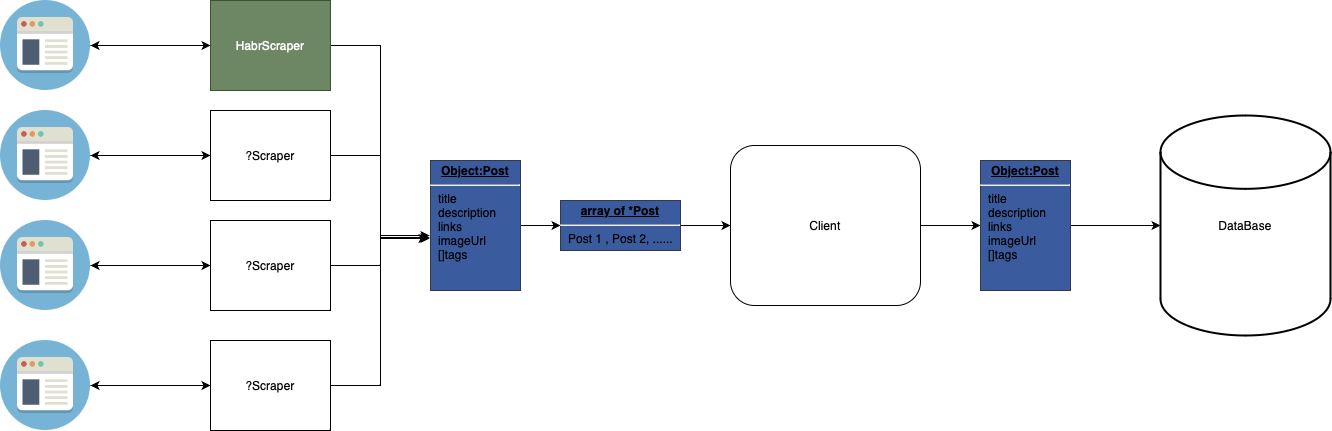

The diagram above was exported from draw.io. Its source (the exported page's mxGraphModel, read from the mxfile embedded in the PNG):
<mxGraphModel dx="838" dy="622" grid="1" gridSize="10" guides="1" tooltips="1" connect="1" arrows="1" fold="1" page="1" pageScale="1" pageWidth="827" pageHeight="1169" math="0" shadow="0">
  <root>
    <mxCell id="0" />
    <mxCell id="1" parent="0" />
    <mxCell id="paGRhX7Dbhwyw0_VAuTM-11" style="edgeStyle=orthogonalEdgeStyle;rounded=0;orthogonalLoop=1;jettySize=auto;html=1;entryX=1;entryY=0.5;entryDx=0;entryDy=0;" parent="1" source="savNVfZnLsZxnWRySyuo-2" target="paGRhX7Dbhwyw0_VAuTM-6" edge="1">
      <mxGeometry relative="1" as="geometry" />
    </mxCell>
    <mxCell id="paGRhX7Dbhwyw0_VAuTM-20" style="edgeStyle=orthogonalEdgeStyle;rounded=0;orthogonalLoop=1;jettySize=auto;html=1;entryX=-0.011;entryY=0.592;entryDx=0;entryDy=0;entryPerimeter=0;" parent="1" source="savNVfZnLsZxnWRySyuo-2" target="paGRhX7Dbhwyw0_VAuTM-19" edge="1">
      <mxGeometry relative="1" as="geometry" />
    </mxCell>
    <mxCell id="savNVfZnLsZxnWRySyuo-2" value="HabrScraper" style="whiteSpace=wrap;html=1;align=center;verticalAlign=middle;treeFolding=1;treeMoving=1;fillColor=#6d8764;fontColor=#ffffff;strokeColor=#3A5431;" parent="1" vertex="1">
      <mxGeometry x="240" y="130" width="120" height="90" as="geometry" />
    </mxCell>
    <mxCell id="paGRhX7Dbhwyw0_VAuTM-14" style="edgeStyle=orthogonalEdgeStyle;rounded=0;orthogonalLoop=1;jettySize=auto;html=1;entryX=1;entryY=0.5;entryDx=0;entryDy=0;" parent="1" source="paGRhX7Dbhwyw0_VAuTM-1" target="paGRhX7Dbhwyw0_VAuTM-9" edge="1">
      <mxGeometry relative="1" as="geometry" />
    </mxCell>
    <mxCell id="paGRhX7Dbhwyw0_VAuTM-21" style="edgeStyle=orthogonalEdgeStyle;rounded=0;orthogonalLoop=1;jettySize=auto;html=1;entryX=-0.011;entryY=0.6;entryDx=0;entryDy=0;entryPerimeter=0;" parent="1" source="paGRhX7Dbhwyw0_VAuTM-1" target="paGRhX7Dbhwyw0_VAuTM-19" edge="1">
      <mxGeometry relative="1" as="geometry" />
    </mxCell>
    <mxCell id="paGRhX7Dbhwyw0_VAuTM-1" value="?Scraper" style="whiteSpace=wrap;html=1;align=center;verticalAlign=middle;treeFolding=1;treeMoving=1;" parent="1" vertex="1">
      <mxGeometry x="240" y="240" width="120" height="90" as="geometry" />
    </mxCell>
    <mxCell id="paGRhX7Dbhwyw0_VAuTM-16" style="edgeStyle=orthogonalEdgeStyle;rounded=0;orthogonalLoop=1;jettySize=auto;html=1;" parent="1" source="paGRhX7Dbhwyw0_VAuTM-2" target="paGRhX7Dbhwyw0_VAuTM-8" edge="1">
      <mxGeometry relative="1" as="geometry" />
    </mxCell>
    <mxCell id="paGRhX7Dbhwyw0_VAuTM-22" style="edgeStyle=orthogonalEdgeStyle;rounded=0;orthogonalLoop=1;jettySize=auto;html=1;entryX=-0.033;entryY=0.6;entryDx=0;entryDy=0;entryPerimeter=0;" parent="1" source="paGRhX7Dbhwyw0_VAuTM-2" target="paGRhX7Dbhwyw0_VAuTM-19" edge="1">
      <mxGeometry relative="1" as="geometry" />
    </mxCell>
    <mxCell id="paGRhX7Dbhwyw0_VAuTM-2" value="?Scraper" style="whiteSpace=wrap;html=1;align=center;verticalAlign=middle;treeFolding=1;treeMoving=1;" parent="1" vertex="1">
      <mxGeometry x="240" y="350" width="120" height="90" as="geometry" />
    </mxCell>
    <mxCell id="paGRhX7Dbhwyw0_VAuTM-18" style="edgeStyle=orthogonalEdgeStyle;rounded=0;orthogonalLoop=1;jettySize=auto;html=1;" parent="1" source="paGRhX7Dbhwyw0_VAuTM-3" target="paGRhX7Dbhwyw0_VAuTM-7" edge="1">
      <mxGeometry relative="1" as="geometry" />
    </mxCell>
    <mxCell id="paGRhX7Dbhwyw0_VAuTM-23" style="edgeStyle=orthogonalEdgeStyle;rounded=0;orthogonalLoop=1;jettySize=auto;html=1;entryX=-0.011;entryY=0.577;entryDx=0;entryDy=0;entryPerimeter=0;" parent="1" source="paGRhX7Dbhwyw0_VAuTM-3" target="paGRhX7Dbhwyw0_VAuTM-19" edge="1">
      <mxGeometry relative="1" as="geometry" />
    </mxCell>
    <mxCell id="paGRhX7Dbhwyw0_VAuTM-3" value="?Scraper" style="whiteSpace=wrap;html=1;align=center;verticalAlign=middle;treeFolding=1;treeMoving=1;" parent="1" vertex="1">
      <mxGeometry x="240" y="470" width="120" height="90" as="geometry" />
    </mxCell>
    <mxCell id="paGRhX7Dbhwyw0_VAuTM-12" style="edgeStyle=orthogonalEdgeStyle;rounded=0;orthogonalLoop=1;jettySize=auto;html=1;entryX=0;entryY=0.5;entryDx=0;entryDy=0;" parent="1" source="paGRhX7Dbhwyw0_VAuTM-6" target="savNVfZnLsZxnWRySyuo-2" edge="1">
      <mxGeometry relative="1" as="geometry" />
    </mxCell>
    <mxCell id="paGRhX7Dbhwyw0_VAuTM-6" value="" style="shape=image;html=1;verticalAlign=top;verticalLabelPosition=bottom;labelBackgroundColor=#ffffff;imageAspect=0;aspect=fixed;image=https://cdn2.iconfinder.com/data/icons/circle-icons-1/64/browser-128.png" parent="1" vertex="1">
      <mxGeometry x="30" y="130" width="90" height="90" as="geometry" />
    </mxCell>
    <mxCell id="paGRhX7Dbhwyw0_VAuTM-17" style="edgeStyle=orthogonalEdgeStyle;rounded=0;orthogonalLoop=1;jettySize=auto;html=1;entryX=0;entryY=0.5;entryDx=0;entryDy=0;" parent="1" source="paGRhX7Dbhwyw0_VAuTM-7" target="paGRhX7Dbhwyw0_VAuTM-3" edge="1">
      <mxGeometry relative="1" as="geometry" />
    </mxCell>
    <mxCell id="paGRhX7Dbhwyw0_VAuTM-7" value="" style="shape=image;html=1;verticalAlign=top;verticalLabelPosition=bottom;labelBackgroundColor=#ffffff;imageAspect=0;aspect=fixed;image=https://cdn2.iconfinder.com/data/icons/circle-icons-1/64/browser-128.png" parent="1" vertex="1">
      <mxGeometry x="30" y="470" width="90" height="90" as="geometry" />
    </mxCell>
    <mxCell id="paGRhX7Dbhwyw0_VAuTM-15" style="edgeStyle=orthogonalEdgeStyle;rounded=0;orthogonalLoop=1;jettySize=auto;html=1;entryX=0;entryY=0.5;entryDx=0;entryDy=0;" parent="1" source="paGRhX7Dbhwyw0_VAuTM-8" target="paGRhX7Dbhwyw0_VAuTM-2" edge="1">
      <mxGeometry relative="1" as="geometry" />
    </mxCell>
    <mxCell id="paGRhX7Dbhwyw0_VAuTM-8" value="" style="shape=image;html=1;verticalAlign=top;verticalLabelPosition=bottom;labelBackgroundColor=#ffffff;imageAspect=0;aspect=fixed;image=https://cdn2.iconfinder.com/data/icons/circle-icons-1/64/browser-128.png" parent="1" vertex="1">
      <mxGeometry x="30" y="350" width="90" height="90" as="geometry" />
    </mxCell>
    <mxCell id="paGRhX7Dbhwyw0_VAuTM-13" style="edgeStyle=orthogonalEdgeStyle;rounded=0;orthogonalLoop=1;jettySize=auto;html=1;entryX=0;entryY=0.5;entryDx=0;entryDy=0;" parent="1" source="paGRhX7Dbhwyw0_VAuTM-9" target="paGRhX7Dbhwyw0_VAuTM-1" edge="1">
      <mxGeometry relative="1" as="geometry" />
    </mxCell>
    <mxCell id="paGRhX7Dbhwyw0_VAuTM-9" value="" style="shape=image;html=1;verticalAlign=top;verticalLabelPosition=bottom;labelBackgroundColor=#ffffff;imageAspect=0;aspect=fixed;image=https://cdn2.iconfinder.com/data/icons/circle-icons-1/64/browser-128.png" parent="1" vertex="1">
      <mxGeometry x="30" y="240" width="90" height="90" as="geometry" />
    </mxCell>
    <mxCell id="60_YUT371QNSa2wUY8rF-1" style="edgeStyle=orthogonalEdgeStyle;rounded=0;orthogonalLoop=1;jettySize=auto;html=1;entryX=0;entryY=0.5;entryDx=0;entryDy=0;" parent="1" source="paGRhX7Dbhwyw0_VAuTM-19" target="paGRhX7Dbhwyw0_VAuTM-26" edge="1">
      <mxGeometry relative="1" as="geometry" />
    </mxCell>
    <mxCell id="paGRhX7Dbhwyw0_VAuTM-19" value="&lt;p style=&quot;margin:0px;margin-top:4px;text-align:center;text-decoration:underline;&quot;&gt;&lt;b&gt;Object:Post&lt;/b&gt;&lt;/p&gt;&lt;hr&gt;&lt;p style=&quot;margin:0px;margin-left:8px;&quot;&gt;title&amp;nbsp;&lt;br&gt;description&lt;br&gt;links&lt;/p&gt;&lt;p style=&quot;margin:0px;margin-left:8px;&quot;&gt;imageUrl&lt;/p&gt;&lt;p style=&quot;margin:0px;margin-left:8px;&quot;&gt;[]tags&lt;/p&gt;" style="verticalAlign=top;align=left;overflow=fill;fontSize=12;fontFamily=Helvetica;html=1;whiteSpace=wrap;fillColor=#3A5C9E;strokeColor=#36393d;" parent="1" vertex="1">
      <mxGeometry x="460" y="290" width="90" height="130" as="geometry" />
    </mxCell>
    <mxCell id="AuuLSRP3U-ocMQy14wQM-2" style="edgeStyle=orthogonalEdgeStyle;rounded=0;orthogonalLoop=1;jettySize=auto;html=1;entryX=0;entryY=0.5;entryDx=0;entryDy=0;" parent="1" source="paGRhX7Dbhwyw0_VAuTM-26" target="HQuKy8tC9t_x4upDB89J-1" edge="1">
      <mxGeometry relative="1" as="geometry" />
    </mxCell>
    <mxCell id="paGRhX7Dbhwyw0_VAuTM-26" value="&lt;p style=&quot;margin:0px;margin-top:4px;text-align:center;text-decoration:underline;&quot;&gt;&lt;b&gt;array of *Post&lt;/b&gt;&lt;/p&gt;&lt;hr&gt;&lt;p style=&quot;margin:0px;margin-left:8px;&quot;&gt;Post 1 , Post 2, ......&lt;/p&gt;&lt;p style=&quot;margin:0px;margin-left:8px;&quot;&gt;&lt;br&gt;&lt;/p&gt;" style="verticalAlign=top;align=left;overflow=fill;fontSize=12;fontFamily=Helvetica;html=1;whiteSpace=wrap;fillColor=#3A5C9E;strokeColor=#36393d;" parent="1" vertex="1">
      <mxGeometry x="590" y="330" width="120" height="50" as="geometry" />
    </mxCell>
    <mxCell id="AuuLSRP3U-ocMQy14wQM-3" style="edgeStyle=orthogonalEdgeStyle;rounded=0;orthogonalLoop=1;jettySize=auto;html=1;entryX=0;entryY=0.5;entryDx=0;entryDy=0;" parent="1" source="HQuKy8tC9t_x4upDB89J-1" target="AWCLFRXnqSH4zDeQwCD7-2" edge="1">
      <mxGeometry relative="1" as="geometry" />
    </mxCell>
    <mxCell id="HQuKy8tC9t_x4upDB89J-1" value="Client" style="rounded=1;whiteSpace=wrap;html=1;" parent="1" vertex="1">
      <mxGeometry x="760" y="275" width="190" height="160" as="geometry" />
    </mxCell>
    <mxCell id="aG-K2WxlvA30mOnsNbMQ-1" style="edgeStyle=orthogonalEdgeStyle;rounded=0;orthogonalLoop=1;jettySize=auto;html=1;entryX=0;entryY=0.5;entryDx=0;entryDy=0;entryPerimeter=0;" parent="1" source="AWCLFRXnqSH4zDeQwCD7-2" target="AuuLSRP3U-ocMQy14wQM-1" edge="1">
      <mxGeometry relative="1" as="geometry" />
    </mxCell>
    <mxCell id="AWCLFRXnqSH4zDeQwCD7-2" value="&lt;p style=&quot;margin:0px;margin-top:4px;text-align:center;text-decoration:underline;&quot;&gt;&lt;b&gt;Object:Post&lt;/b&gt;&lt;/p&gt;&lt;hr&gt;&lt;p style=&quot;margin:0px;margin-left:8px;&quot;&gt;title&amp;nbsp;&lt;br&gt;description&lt;br&gt;links&lt;/p&gt;&lt;p style=&quot;margin:0px;margin-left:8px;&quot;&gt;imageUrl&lt;/p&gt;&lt;p style=&quot;margin:0px;margin-left:8px;&quot;&gt;[]tags&lt;/p&gt;" style="verticalAlign=top;align=left;overflow=fill;fontSize=12;fontFamily=Helvetica;html=1;whiteSpace=wrap;fillColor=#3A5C9E;strokeColor=#36393d;" parent="1" vertex="1">
      <mxGeometry x="1010" y="290" width="90" height="130" as="geometry" />
    </mxCell>
    <mxCell id="AuuLSRP3U-ocMQy14wQM-1" value="DataBase" style="strokeWidth=2;html=1;shape=mxgraph.flowchart.database;whiteSpace=wrap;" parent="1" vertex="1">
      <mxGeometry x="1190" y="245" width="170" height="220" as="geometry" />
    </mxCell>
  </root>
</mxGraphModel>